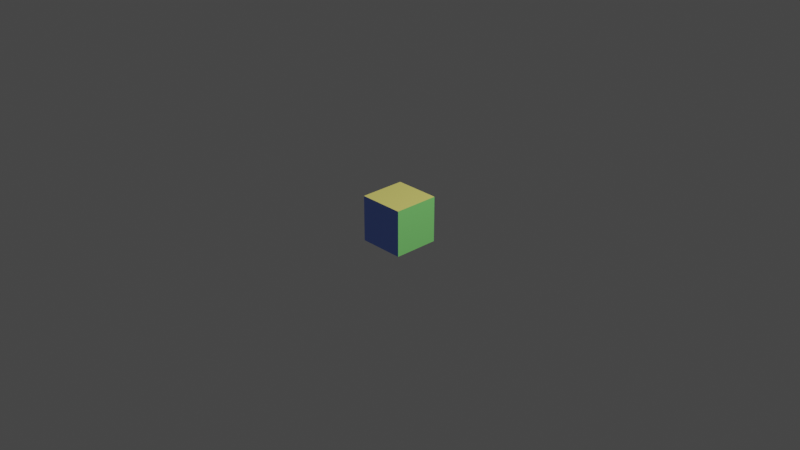 # Source: cubo.blend  (saved by Blender 3.6.13; exported with 4.5.12 LTS)
import bpy
from mathutils import Matrix  # noqa: F401  (used for matrix-valued properties, if any)

bpy.ops.wm.read_factory_settings(use_empty=True)
scene = bpy.context.scene
scene.name = 'Scene'

# ---- collections
col_collection = bpy.data.collections.new('Collection'); scene.collection.children.link(col_collection)

# ---- images (referenced by path relative to the original .blend; pixels are not part of the script)
import os
ASSET_DIR = os.environ.get("B2B_ASSET_DIR", "")  # directory of the original .blend (textures are referenced by path, not embedded)
HERE = os.path.dirname(os.path.abspath(__file__))  # packed textures are extracted next to this script under _unpacked/

def load_image(name, relpath, width, height, colorspace="sRGB"):
    """Load a texture the original file referenced (path relative to the .blend, or extracted next to this script)."""
    p = next((c for c in (os.path.join(HERE, relpath), os.path.join(ASSET_DIR, relpath)) if relpath and os.path.exists(c)), "")
    if p:
        img = bpy.data.images.load(p, check_existing=True)
        img.name = name
    else:  # same state as the original file: an image datablock whose file is absent (Cycles renders it pink)
        img = bpy.data.images.new(name, width, height)
        img.source = "FILE"
        img.filepath = "//" + (relpath or name)
    img.colorspace_settings.name = colorspace
    return img
img_untitled = load_image('Untitled', '_unpacked/Untitled.bea28c41.png', 1024, 1024, 'sRGB')

# ---- materials (node trees are filled in below, after node groups)
mat_material = bpy.data.materials.new('Material')
mat_material.alpha_threshold = 0.0
mat_material.use_transparent_shadow = False
mat_material.roughness = 0.5
mat_material.line_color = (0.0, 0.0, 0.0, 1.0)

# ---- material node trees
mat_material.use_nodes = True; mat_material.node_tree.nodes.clear()
_N = mat_material.node_tree.nodes; _L = mat_material.node_tree.links
n0 = _N.new('ShaderNodeOutputMaterial'); n0.name = 'Material Output'; n0.location = (300, 300)
n1 = _N.new('ShaderNodeBsdfPrincipled'); n1.name = 'Principled BSDF'; n1.location = (10, 300)
n1.distribution = 'GGX'
n1.subsurface_method = 'RANDOM_WALK_SKIN'
n1.inputs[3].default_value = 1.45
n1.inputs[27].default_value = (0.0, 0.0, 0.0, 1.0)
n1.inputs[28].default_value = 1.0
n2 = _N.new('ShaderNodeTexImage'); n2.name = 'Image Texture'; n2.location = (-280, 280)
n2.image = img_untitled
_L.new(n1.outputs[0], n0.inputs[0])
_L.new(n2.outputs[0], n1.inputs[0])
n0.is_active_output = True

# ---- world
world_world = bpy.data.worlds.new('World'); scene.world = world_world
world_world.use_nodes = True; world_world.node_tree.nodes.clear()
_N = world_world.node_tree.nodes; _L = world_world.node_tree.links
n0 = _N.new('ShaderNodeOutputWorld'); n0.name = 'World Output'; n0.location = (300, 300)
n1 = _N.new('ShaderNodeBackground'); n1.name = 'Background'; n1.location = (10, 300)
n1.inputs[0].default_value = (0.05088, 0.05088, 0.05088, 1.0)
_L.new(n1.outputs[0], n0.inputs[0])
n0.is_active_output = True
world_world.color = (0.05088, 0.05088, 0.05088)
world_world.use_sun_shadow = False
world_world.sun_shadow_jitter_overblur = 0.0

# ---- cameras
cam_camera = bpy.data.cameras.new('Camera')
cam_camera.clip_end = 100.0
cam_camera.ortho_scale = 7.314

# ---- lights
light_light = bpy.data.lights.new('Light', 'POINT')
light_light.transmission_factor = 0.0
light_light.energy = 1000.0
light_light.shadow_soft_size = 0.1
light_light.shadow_maximum_resolution = 0.006
light_light.use_absolute_resolution = True

# ---- meshes
me_cube = bpy.data.meshes.new('Cube')
me_cube.from_pydata([(1.0, 1.0, 1.0), (1.0, 1.0, -1.0), (1.0, -1.0, 1.0), (1.0, -1.0, -1.0), (-1.0, 1.0, 1.0), (-1.0, 1.0, -1.0), (-1.0, -1.0, 1.0), (-1.0, -1.0, -1.0)], [], [(0, 4, 6, 2), (3, 2, 6, 7), (7, 6, 4, 5), (5, 1, 3, 7), (1, 0, 2, 3), (5, 4, 0, 1)])
_uv = me_cube.uv_layers.new(name='UVMap')
_uv.uv.foreach_set('vector', [0.625, 0.5, 0.875, 0.5, 0.875, 0.75, 0.625, 0.75, 0.375, 0.75, 0.625, 0.75, 0.625, 1.0, 0.375, 1.0, 0.375, 0.0, 0.625, 0.0, 0.625, 0.25, 0.375, 0.25, 0.125, 0.5, 0.375, 0.5, 0.375, 0.75, 0.125, 0.75, 0.375, 0.5, 0.625, 0.5, 0.625, 0.75, 0.375, 0.75, 0.375, 0.25, 0.625, 0.25, 0.625, 0.5, 0.375, 0.5])
me_cube.materials.append(mat_material)
me_cube.use_mirror_vertex_groups = False
me_cube.update()

# ---- objects
ob_cube = bpy.data.objects.new('Cube', me_cube)
ob_light = bpy.data.objects.new('Light', light_light)
ob_camera = bpy.data.objects.new('Camera', cam_camera)

# ---- transforms, parenting, visibility, modifiers, constraints
ob_cube.location = (0.0, 0.0, 0.0)
ob_cube.scale = (0.25, 0.25, 0.25)
ob_cube.lock_rotations_4d = False
ob_cube.empty_display_type = 'ARROWS'
ob_cube.lineart.crease_threshold = 0.0
ob_light.location = (4.076, 1.005, 5.904)
ob_light.rotation_euler = (0.6503, 0.05522, 1.866)
ob_light.lock_rotations_4d = False
ob_light.empty_display_type = 'ARROWS'
ob_light.color = (0.0, 0.0, 0.0, 0.0)
ob_light.lineart.crease_threshold = 0.0
ob_camera.location = (7.359, -6.926, 4.958)
ob_camera.rotation_euler = (1.109, 0.0, 0.8149)
ob_camera.lock_rotations_4d = False
ob_camera.empty_display_type = 'ARROWS'
ob_camera.color = (0.0, 0.0, 0.0, 0.0)
ob_camera.display_type = 'WIRE'
ob_camera.lineart.crease_threshold = 0.0

# ---- collection membership
col_collection.objects.link(ob_cube)
col_collection.objects.link(ob_light)
col_collection.objects.link(ob_camera)

# ---- scene / render settings (as saved in the file)
scene.camera = ob_camera
scene.frame_start = 1; scene.frame_end = 250; scene.frame_set(1)
scene.render.engine = 'BLENDER_EEVEE_NEXT'
scene.cycles.sampling_pattern = 'TABULATED_SOBOL'
scene.view_settings.view_transform = 'Filmic'
bpy.context.view_layer.update()
